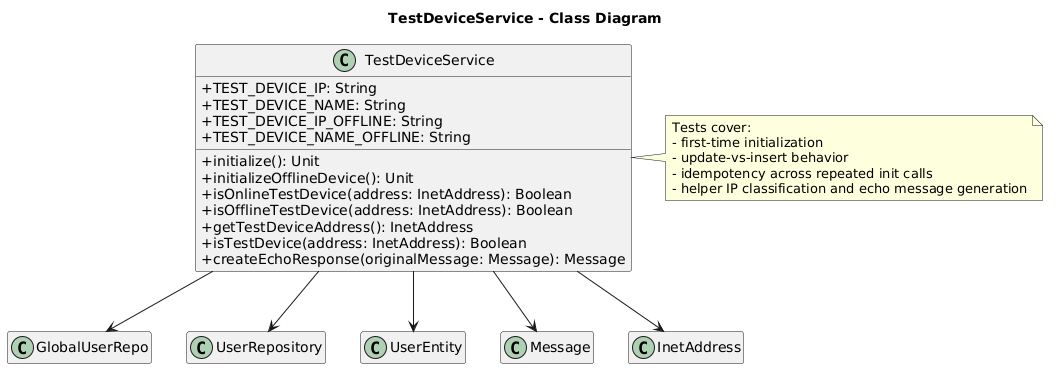

The diagram above was rendered by PlantUML. Its source (embedded in the PNG):
@startuml
title TestDeviceService - Class Diagram

skinparam classAttributeIconSize 0
hide empty members
set namespaceSeparator none

class TestDeviceService {
  + TEST_DEVICE_IP: String
  + TEST_DEVICE_NAME: String
  + TEST_DEVICE_IP_OFFLINE: String
  + TEST_DEVICE_NAME_OFFLINE: String
  + initialize(): Unit
  + initializeOfflineDevice(): Unit
  + isOnlineTestDevice(address: InetAddress): Boolean
  + isOfflineTestDevice(address: InetAddress): Boolean
  + getTestDeviceAddress(): InetAddress
  + isTestDevice(address: InetAddress): Boolean
  + createEchoResponse(originalMessage: Message): Message
}

class GlobalUserRepo
class UserRepository
class UserEntity
class Message
class InetAddress

TestDeviceService --> GlobalUserRepo
TestDeviceService --> UserRepository
TestDeviceService --> UserEntity
TestDeviceService --> Message
TestDeviceService --> InetAddress

note right of TestDeviceService
Tests cover:
- first-time initialization
- update-vs-insert behavior
- idempotency across repeated init calls
- helper IP classification and echo message generation
end note
@enduml